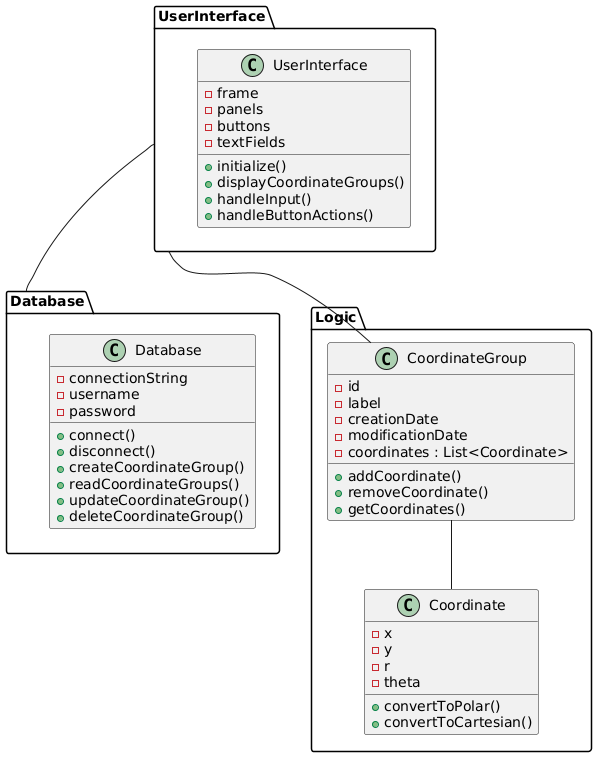

The diagram above was rendered by PlantUML. Its source (embedded in the PNG):
@startuml
package Database {
    class Database {
        - connectionString
        - username
        - password
        
        + connect()
        + disconnect()
        + createCoordinateGroup()
        + readCoordinateGroups()
        + updateCoordinateGroup()
        + deleteCoordinateGroup()
    }
}

package Logic {
    class Coordinate {
        - x
        - y
        - r
        - theta
        
        + convertToPolar()
        + convertToCartesian()
    }

    class CoordinateGroup {
        - id
        - label
        - creationDate
        - modificationDate
        - coordinates : List<Coordinate>
        
        + addCoordinate()
        + removeCoordinate()
        + getCoordinates()
    }
}

package UserInterface {
    class UserInterface {
        - frame
        - panels
        - buttons
        - textFields
        
        + initialize()
        + displayCoordinateGroups()
        + handleInput()
        + handleButtonActions()
    }
}

UserInterface -- Database
UserInterface -- CoordinateGroup
CoordinateGroup -- Coordinate
@enduml